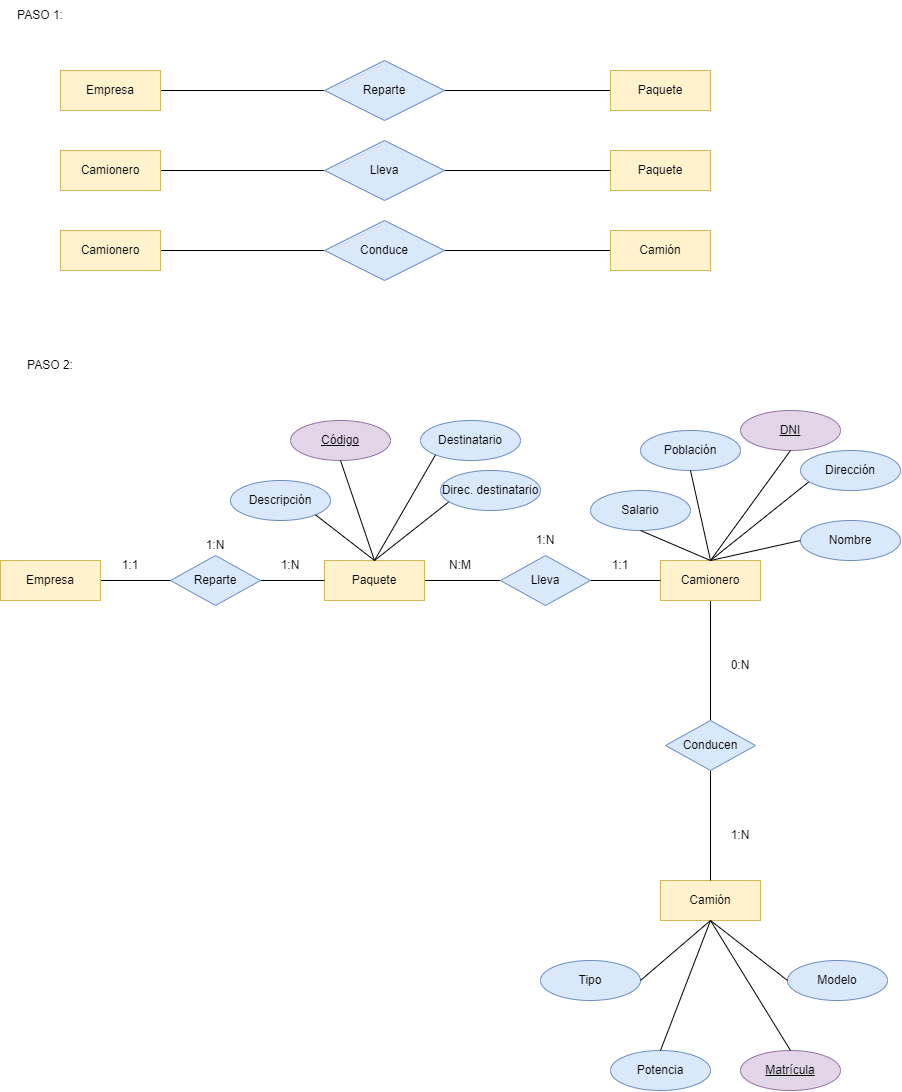

The diagram above was exported from draw.io. Its source (the exported page's mxGraphModel, read from the mxfile embedded in the PNG):
<mxGraphModel dx="3160" dy="1693" grid="1" gridSize="10" guides="1" tooltips="1" connect="1" arrows="1" fold="1" page="1" pageScale="1" pageWidth="827" pageHeight="1169" math="0" shadow="0">
  <root>
    <mxCell id="0" />
    <mxCell id="1" parent="0" />
    <mxCell id="IoniyC7kY_y-tcM4L0Pm-8" style="edgeStyle=orthogonalEdgeStyle;rounded=0;orthogonalLoop=1;jettySize=auto;html=1;exitX=1;exitY=0.5;exitDx=0;exitDy=0;entryX=0;entryY=0.5;entryDx=0;entryDy=0;endArrow=none;endFill=0;" parent="1" source="IoniyC7kY_y-tcM4L0Pm-1" target="IoniyC7kY_y-tcM4L0Pm-5" edge="1">
      <mxGeometry relative="1" as="geometry" />
    </mxCell>
    <mxCell id="IoniyC7kY_y-tcM4L0Pm-1" value="Empresa" style="whiteSpace=wrap;html=1;align=center;fillColor=#fff2cc;strokeColor=#d6b656;" parent="1" vertex="1">
      <mxGeometry x="20" y="610" width="100" height="40" as="geometry" />
    </mxCell>
    <mxCell id="IoniyC7kY_y-tcM4L0Pm-10" style="edgeStyle=orthogonalEdgeStyle;rounded=0;orthogonalLoop=1;jettySize=auto;html=1;exitX=1;exitY=0.5;exitDx=0;exitDy=0;entryX=0;entryY=0.5;entryDx=0;entryDy=0;endArrow=none;endFill=0;" parent="1" source="IoniyC7kY_y-tcM4L0Pm-2" target="IoniyC7kY_y-tcM4L0Pm-6" edge="1">
      <mxGeometry relative="1" as="geometry" />
    </mxCell>
    <mxCell id="IoniyC7kY_y-tcM4L0Pm-2" value="Paquete" style="whiteSpace=wrap;html=1;align=center;fillColor=#fff2cc;strokeColor=#d6b656;" parent="1" vertex="1">
      <mxGeometry x="344" y="610" width="100" height="40" as="geometry" />
    </mxCell>
    <mxCell id="IoniyC7kY_y-tcM4L0Pm-12" style="edgeStyle=orthogonalEdgeStyle;rounded=0;orthogonalLoop=1;jettySize=auto;html=1;exitX=0.5;exitY=1;exitDx=0;exitDy=0;entryX=0.5;entryY=0;entryDx=0;entryDy=0;endArrow=none;endFill=0;" parent="1" source="IoniyC7kY_y-tcM4L0Pm-3" target="IoniyC7kY_y-tcM4L0Pm-7" edge="1">
      <mxGeometry relative="1" as="geometry" />
    </mxCell>
    <mxCell id="IoniyC7kY_y-tcM4L0Pm-3" value="Camionero" style="whiteSpace=wrap;html=1;align=center;fillColor=#fff2cc;strokeColor=#d6b656;" parent="1" vertex="1">
      <mxGeometry x="680" y="610" width="100" height="40" as="geometry" />
    </mxCell>
    <mxCell id="IoniyC7kY_y-tcM4L0Pm-4" value="Camión" style="whiteSpace=wrap;html=1;align=center;fillColor=#fff2cc;strokeColor=#d6b656;" parent="1" vertex="1">
      <mxGeometry x="680" y="930" width="100" height="40" as="geometry" />
    </mxCell>
    <mxCell id="IoniyC7kY_y-tcM4L0Pm-9" style="edgeStyle=orthogonalEdgeStyle;rounded=0;orthogonalLoop=1;jettySize=auto;html=1;exitX=1;exitY=0.5;exitDx=0;exitDy=0;endArrow=none;endFill=0;" parent="1" source="IoniyC7kY_y-tcM4L0Pm-5" target="IoniyC7kY_y-tcM4L0Pm-2" edge="1">
      <mxGeometry relative="1" as="geometry" />
    </mxCell>
    <mxCell id="IoniyC7kY_y-tcM4L0Pm-5" value="Reparte" style="shape=rhombus;perimeter=rhombusPerimeter;whiteSpace=wrap;html=1;align=center;fillColor=#dae8fc;strokeColor=#6c8ebf;" parent="1" vertex="1">
      <mxGeometry x="190" y="605" width="90" height="50" as="geometry" />
    </mxCell>
    <mxCell id="IoniyC7kY_y-tcM4L0Pm-11" style="edgeStyle=orthogonalEdgeStyle;rounded=0;orthogonalLoop=1;jettySize=auto;html=1;exitX=1;exitY=0.5;exitDx=0;exitDy=0;entryX=0;entryY=0.5;entryDx=0;entryDy=0;endArrow=none;endFill=0;" parent="1" source="IoniyC7kY_y-tcM4L0Pm-6" target="IoniyC7kY_y-tcM4L0Pm-3" edge="1">
      <mxGeometry relative="1" as="geometry" />
    </mxCell>
    <mxCell id="IoniyC7kY_y-tcM4L0Pm-6" value="Lleva" style="shape=rhombus;perimeter=rhombusPerimeter;whiteSpace=wrap;html=1;align=center;fillColor=#dae8fc;strokeColor=#6c8ebf;" parent="1" vertex="1">
      <mxGeometry x="520" y="605" width="90" height="50" as="geometry" />
    </mxCell>
    <mxCell id="IoniyC7kY_y-tcM4L0Pm-13" style="edgeStyle=orthogonalEdgeStyle;rounded=0;orthogonalLoop=1;jettySize=auto;html=1;exitX=0.5;exitY=1;exitDx=0;exitDy=0;endArrow=none;endFill=0;" parent="1" source="IoniyC7kY_y-tcM4L0Pm-7" target="IoniyC7kY_y-tcM4L0Pm-4" edge="1">
      <mxGeometry relative="1" as="geometry" />
    </mxCell>
    <mxCell id="IoniyC7kY_y-tcM4L0Pm-7" value="Conducen" style="shape=rhombus;perimeter=rhombusPerimeter;whiteSpace=wrap;html=1;align=center;fillColor=#dae8fc;strokeColor=#6c8ebf;" parent="1" vertex="1">
      <mxGeometry x="685" y="770" width="90" height="50" as="geometry" />
    </mxCell>
    <mxCell id="IoniyC7kY_y-tcM4L0Pm-14" value="Código" style="ellipse;whiteSpace=wrap;html=1;align=center;fontStyle=4;fillColor=#e1d5e7;strokeColor=#9673a6;" parent="1" vertex="1">
      <mxGeometry x="310" y="470" width="100" height="40" as="geometry" />
    </mxCell>
    <mxCell id="IoniyC7kY_y-tcM4L0Pm-15" value="Descripción" style="ellipse;whiteSpace=wrap;html=1;align=center;fillColor=#dae8fc;strokeColor=#6c8ebf;" parent="1" vertex="1">
      <mxGeometry x="250" y="530" width="100" height="40" as="geometry" />
    </mxCell>
    <mxCell id="IoniyC7kY_y-tcM4L0Pm-16" value="Destinatario" style="ellipse;whiteSpace=wrap;html=1;align=center;fillColor=#dae8fc;strokeColor=#6c8ebf;" parent="1" vertex="1">
      <mxGeometry x="440" y="470" width="100" height="40" as="geometry" />
    </mxCell>
    <mxCell id="IoniyC7kY_y-tcM4L0Pm-20" value="" style="endArrow=none;html=1;rounded=0;exitX=1;exitY=1;exitDx=0;exitDy=0;entryX=0.5;entryY=0;entryDx=0;entryDy=0;" parent="1" source="IoniyC7kY_y-tcM4L0Pm-15" target="IoniyC7kY_y-tcM4L0Pm-2" edge="1">
      <mxGeometry relative="1" as="geometry">
        <mxPoint x="310" y="790" as="sourcePoint" />
        <mxPoint x="470" y="790" as="targetPoint" />
      </mxGeometry>
    </mxCell>
    <mxCell id="IoniyC7kY_y-tcM4L0Pm-21" value="" style="endArrow=none;html=1;rounded=0;exitX=0.5;exitY=1;exitDx=0;exitDy=0;entryX=0.5;entryY=0;entryDx=0;entryDy=0;" parent="1" source="IoniyC7kY_y-tcM4L0Pm-14" target="IoniyC7kY_y-tcM4L0Pm-2" edge="1">
      <mxGeometry relative="1" as="geometry">
        <mxPoint x="345.35533905932743" y="574.142135623731" as="sourcePoint" />
        <mxPoint x="404" y="620" as="targetPoint" />
      </mxGeometry>
    </mxCell>
    <mxCell id="IoniyC7kY_y-tcM4L0Pm-22" value="" style="endArrow=none;html=1;rounded=0;exitX=0;exitY=1;exitDx=0;exitDy=0;entryX=0.5;entryY=0;entryDx=0;entryDy=0;" parent="1" source="IoniyC7kY_y-tcM4L0Pm-16" target="IoniyC7kY_y-tcM4L0Pm-2" edge="1">
      <mxGeometry relative="1" as="geometry">
        <mxPoint x="370" y="520" as="sourcePoint" />
        <mxPoint x="411" y="621" as="targetPoint" />
      </mxGeometry>
    </mxCell>
    <mxCell id="IoniyC7kY_y-tcM4L0Pm-23" value="" style="endArrow=none;html=1;rounded=0;exitX=0;exitY=0.5;exitDx=0;exitDy=0;entryX=0.5;entryY=0;entryDx=0;entryDy=0;" parent="1" target="IoniyC7kY_y-tcM4L0Pm-2" edge="1">
      <mxGeometry relative="1" as="geometry">
        <mxPoint x="470" y="550" as="sourcePoint" />
        <mxPoint x="404" y="620" as="targetPoint" />
      </mxGeometry>
    </mxCell>
    <mxCell id="m2tE0WfGuJkF0ZO6EW0y-1" value="DNI" style="ellipse;whiteSpace=wrap;html=1;align=center;fontStyle=4;fillColor=#e1d5e7;strokeColor=#9673a6;" parent="1" vertex="1">
      <mxGeometry x="760" y="460" width="100" height="40" as="geometry" />
    </mxCell>
    <mxCell id="m2tE0WfGuJkF0ZO6EW0y-2" value="" style="endArrow=none;html=1;rounded=0;exitX=0.5;exitY=1;exitDx=0;exitDy=0;entryX=0.5;entryY=0;entryDx=0;entryDy=0;" parent="1" source="m2tE0WfGuJkF0ZO6EW0y-1" target="IoniyC7kY_y-tcM4L0Pm-3" edge="1">
      <mxGeometry relative="1" as="geometry">
        <mxPoint x="480" y="560" as="sourcePoint" />
        <mxPoint x="404" y="620" as="targetPoint" />
      </mxGeometry>
    </mxCell>
    <mxCell id="m2tE0WfGuJkF0ZO6EW0y-3" value="Nombre" style="ellipse;whiteSpace=wrap;html=1;align=center;fillColor=#dae8fc;strokeColor=#6c8ebf;" parent="1" vertex="1">
      <mxGeometry x="820" y="570" width="100" height="40" as="geometry" />
    </mxCell>
    <mxCell id="m2tE0WfGuJkF0ZO6EW0y-4" value="" style="endArrow=none;html=1;rounded=0;exitX=0;exitY=0.5;exitDx=0;exitDy=0;entryX=0.5;entryY=0;entryDx=0;entryDy=0;" parent="1" source="m2tE0WfGuJkF0ZO6EW0y-3" target="IoniyC7kY_y-tcM4L0Pm-3" edge="1">
      <mxGeometry relative="1" as="geometry">
        <mxPoint x="740" y="550" as="sourcePoint" />
        <mxPoint x="740" y="620" as="targetPoint" />
      </mxGeometry>
    </mxCell>
    <mxCell id="m2tE0WfGuJkF0ZO6EW0y-6" value="" style="endArrow=none;html=1;rounded=0;exitX=0;exitY=0.5;exitDx=0;exitDy=0;entryX=0.5;entryY=0;entryDx=0;entryDy=0;" parent="1" target="IoniyC7kY_y-tcM4L0Pm-3" edge="1">
      <mxGeometry relative="1" as="geometry">
        <mxPoint x="830" y="530" as="sourcePoint" />
        <mxPoint x="740" y="620" as="targetPoint" />
      </mxGeometry>
    </mxCell>
    <mxCell id="m2tE0WfGuJkF0ZO6EW0y-7" value="Salario" style="ellipse;whiteSpace=wrap;html=1;align=center;fillColor=#dae8fc;strokeColor=#6c8ebf;" parent="1" vertex="1">
      <mxGeometry x="610" y="540" width="100" height="40" as="geometry" />
    </mxCell>
    <mxCell id="m2tE0WfGuJkF0ZO6EW0y-8" value="" style="endArrow=none;html=1;rounded=0;exitX=0.5;exitY=1;exitDx=0;exitDy=0;entryX=0.5;entryY=0;entryDx=0;entryDy=0;" parent="1" source="m2tE0WfGuJkF0ZO6EW0y-7" target="IoniyC7kY_y-tcM4L0Pm-3" edge="1">
      <mxGeometry relative="1" as="geometry">
        <mxPoint x="820" y="560" as="sourcePoint" />
        <mxPoint x="740" y="620" as="targetPoint" />
      </mxGeometry>
    </mxCell>
    <mxCell id="m2tE0WfGuJkF0ZO6EW0y-9" value="Población" style="ellipse;whiteSpace=wrap;html=1;align=center;fillColor=#dae8fc;strokeColor=#6c8ebf;" parent="1" vertex="1">
      <mxGeometry x="660" y="480" width="100" height="40" as="geometry" />
    </mxCell>
    <mxCell id="m2tE0WfGuJkF0ZO6EW0y-10" value="" style="endArrow=none;html=1;rounded=0;exitX=0.5;exitY=1;exitDx=0;exitDy=0;entryX=0.5;entryY=0;entryDx=0;entryDy=0;" parent="1" source="m2tE0WfGuJkF0ZO6EW0y-9" target="IoniyC7kY_y-tcM4L0Pm-3" edge="1">
      <mxGeometry relative="1" as="geometry">
        <mxPoint x="770" y="500" as="sourcePoint" />
        <mxPoint x="740" y="620" as="targetPoint" />
      </mxGeometry>
    </mxCell>
    <mxCell id="m2tE0WfGuJkF0ZO6EW0y-11" value="Matrícula" style="ellipse;whiteSpace=wrap;html=1;align=center;fontStyle=4;fillColor=#e1d5e7;strokeColor=#9673a6;" parent="1" vertex="1">
      <mxGeometry x="760" y="1100" width="100" height="40" as="geometry" />
    </mxCell>
    <mxCell id="m2tE0WfGuJkF0ZO6EW0y-12" value="" style="endArrow=none;html=1;rounded=0;exitX=0.5;exitY=1;exitDx=0;exitDy=0;entryX=0.5;entryY=0;entryDx=0;entryDy=0;" parent="1" source="IoniyC7kY_y-tcM4L0Pm-4" target="m2tE0WfGuJkF0ZO6EW0y-11" edge="1">
      <mxGeometry relative="1" as="geometry">
        <mxPoint x="830" y="600" as="sourcePoint" />
        <mxPoint x="740" y="620" as="targetPoint" />
      </mxGeometry>
    </mxCell>
    <mxCell id="m2tE0WfGuJkF0ZO6EW0y-13" value="Modelo" style="ellipse;whiteSpace=wrap;html=1;align=center;fillColor=#dae8fc;strokeColor=#6c8ebf;" parent="1" vertex="1">
      <mxGeometry x="807" y="1010" width="100" height="40" as="geometry" />
    </mxCell>
    <mxCell id="m2tE0WfGuJkF0ZO6EW0y-14" value="Tipo" style="ellipse;whiteSpace=wrap;html=1;align=center;fillColor=#dae8fc;strokeColor=#6c8ebf;" parent="1" vertex="1">
      <mxGeometry x="560" y="1010" width="100" height="40" as="geometry" />
    </mxCell>
    <mxCell id="m2tE0WfGuJkF0ZO6EW0y-15" value="Potencia" style="ellipse;whiteSpace=wrap;html=1;align=center;fillColor=#dae8fc;strokeColor=#6c8ebf;" parent="1" vertex="1">
      <mxGeometry x="630" y="1100" width="100" height="40" as="geometry" />
    </mxCell>
    <mxCell id="m2tE0WfGuJkF0ZO6EW0y-16" value="" style="endArrow=none;html=1;rounded=0;exitX=0.5;exitY=1;exitDx=0;exitDy=0;entryX=0.5;entryY=0;entryDx=0;entryDy=0;" parent="1" source="IoniyC7kY_y-tcM4L0Pm-4" target="m2tE0WfGuJkF0ZO6EW0y-15" edge="1">
      <mxGeometry relative="1" as="geometry">
        <mxPoint x="740" y="980" as="sourcePoint" />
        <mxPoint x="820" y="1110" as="targetPoint" />
      </mxGeometry>
    </mxCell>
    <mxCell id="m2tE0WfGuJkF0ZO6EW0y-17" value="" style="endArrow=none;html=1;rounded=0;exitX=0.5;exitY=1;exitDx=0;exitDy=0;entryX=1;entryY=0.5;entryDx=0;entryDy=0;" parent="1" source="IoniyC7kY_y-tcM4L0Pm-4" target="m2tE0WfGuJkF0ZO6EW0y-14" edge="1">
      <mxGeometry relative="1" as="geometry">
        <mxPoint x="740" y="980" as="sourcePoint" />
        <mxPoint x="690" y="1110" as="targetPoint" />
      </mxGeometry>
    </mxCell>
    <mxCell id="m2tE0WfGuJkF0ZO6EW0y-18" value="" style="endArrow=none;html=1;rounded=0;exitX=0;exitY=0.5;exitDx=0;exitDy=0;entryX=0.5;entryY=1;entryDx=0;entryDy=0;" parent="1" source="m2tE0WfGuJkF0ZO6EW0y-13" target="IoniyC7kY_y-tcM4L0Pm-4" edge="1">
      <mxGeometry relative="1" as="geometry">
        <mxPoint x="740" y="980" as="sourcePoint" />
        <mxPoint x="670" y="1040" as="targetPoint" />
      </mxGeometry>
    </mxCell>
    <mxCell id="m2tE0WfGuJkF0ZO6EW0y-19" value="1:N" style="text;html=1;strokeColor=none;fillColor=none;align=center;verticalAlign=middle;whiteSpace=wrap;rounded=0;" parent="1" vertex="1">
      <mxGeometry x="280" y="600" width="60" height="30" as="geometry" />
    </mxCell>
    <mxCell id="m2tE0WfGuJkF0ZO6EW0y-20" value="1:1" style="text;html=1;strokeColor=none;fillColor=none;align=center;verticalAlign=middle;whiteSpace=wrap;rounded=0;" parent="1" vertex="1">
      <mxGeometry x="120" y="600" width="60" height="30" as="geometry" />
    </mxCell>
    <mxCell id="m2tE0WfGuJkF0ZO6EW0y-21" value="1:N" style="text;html=1;strokeColor=none;fillColor=none;align=center;verticalAlign=middle;whiteSpace=wrap;rounded=0;" parent="1" vertex="1">
      <mxGeometry x="205" y="580" width="60" height="30" as="geometry" />
    </mxCell>
    <mxCell id="m2tE0WfGuJkF0ZO6EW0y-22" value="N:M" style="text;html=1;strokeColor=none;fillColor=none;align=center;verticalAlign=middle;whiteSpace=wrap;rounded=0;" parent="1" vertex="1">
      <mxGeometry x="450" y="600" width="60" height="30" as="geometry" />
    </mxCell>
    <mxCell id="m2tE0WfGuJkF0ZO6EW0y-23" value="1:1" style="text;html=1;strokeColor=none;fillColor=none;align=center;verticalAlign=middle;whiteSpace=wrap;rounded=0;" parent="1" vertex="1">
      <mxGeometry x="610" y="600" width="60" height="30" as="geometry" />
    </mxCell>
    <mxCell id="m2tE0WfGuJkF0ZO6EW0y-24" value="1:N" style="text;html=1;strokeColor=none;fillColor=none;align=center;verticalAlign=middle;whiteSpace=wrap;rounded=0;" parent="1" vertex="1">
      <mxGeometry x="535" y="575" width="60" height="30" as="geometry" />
    </mxCell>
    <mxCell id="m2tE0WfGuJkF0ZO6EW0y-25" value="1:N" style="text;html=1;strokeColor=none;fillColor=none;align=center;verticalAlign=middle;whiteSpace=wrap;rounded=0;" parent="1" vertex="1">
      <mxGeometry x="730" y="870" width="60" height="30" as="geometry" />
    </mxCell>
    <mxCell id="m2tE0WfGuJkF0ZO6EW0y-26" value="0:N" style="text;html=1;strokeColor=none;fillColor=none;align=center;verticalAlign=middle;whiteSpace=wrap;rounded=0;" parent="1" vertex="1">
      <mxGeometry x="730" y="700" width="60" height="30" as="geometry" />
    </mxCell>
    <mxCell id="b67ttjkJ-RsVt4arw80p-1" value="Dirección" style="ellipse;whiteSpace=wrap;html=1;align=center;fillColor=#dae8fc;strokeColor=#6c8ebf;" parent="1" vertex="1">
      <mxGeometry x="820" y="500" width="100" height="40" as="geometry" />
    </mxCell>
    <mxCell id="b67ttjkJ-RsVt4arw80p-2" value="Direc. destinatario" style="ellipse;whiteSpace=wrap;html=1;align=center;fillColor=#dae8fc;strokeColor=#6c8ebf;" parent="1" vertex="1">
      <mxGeometry x="460" y="520" width="100" height="40" as="geometry" />
    </mxCell>
    <mxCell id="RIbUfGC93RrcirSCn6nl-1" value="PASO 2:" style="text;html=1;strokeColor=none;fillColor=none;align=center;verticalAlign=middle;whiteSpace=wrap;rounded=0;" vertex="1" parent="1">
      <mxGeometry x="40" y="400" width="60" height="30" as="geometry" />
    </mxCell>
    <mxCell id="RIbUfGC93RrcirSCn6nl-2" value="PASO 1:" style="text;html=1;strokeColor=none;fillColor=none;align=center;verticalAlign=middle;whiteSpace=wrap;rounded=0;" vertex="1" parent="1">
      <mxGeometry x="30" y="50" width="60" height="30" as="geometry" />
    </mxCell>
    <mxCell id="RIbUfGC93RrcirSCn6nl-6" style="edgeStyle=orthogonalEdgeStyle;rounded=0;orthogonalLoop=1;jettySize=auto;html=1;exitX=1;exitY=0.5;exitDx=0;exitDy=0;entryX=0;entryY=0.5;entryDx=0;entryDy=0;endArrow=none;endFill=0;" edge="1" parent="1" source="RIbUfGC93RrcirSCn6nl-3" target="RIbUfGC93RrcirSCn6nl-4">
      <mxGeometry relative="1" as="geometry" />
    </mxCell>
    <mxCell id="RIbUfGC93RrcirSCn6nl-3" value="Empresa" style="whiteSpace=wrap;html=1;align=center;fillColor=#fff2cc;strokeColor=#d6b656;" vertex="1" parent="1">
      <mxGeometry x="80" y="120" width="100" height="40" as="geometry" />
    </mxCell>
    <mxCell id="RIbUfGC93RrcirSCn6nl-7" style="edgeStyle=orthogonalEdgeStyle;rounded=0;orthogonalLoop=1;jettySize=auto;html=1;exitX=1;exitY=0.5;exitDx=0;exitDy=0;endArrow=none;endFill=0;" edge="1" parent="1" source="RIbUfGC93RrcirSCn6nl-4" target="RIbUfGC93RrcirSCn6nl-5">
      <mxGeometry relative="1" as="geometry" />
    </mxCell>
    <mxCell id="RIbUfGC93RrcirSCn6nl-4" value="Reparte" style="shape=rhombus;perimeter=rhombusPerimeter;whiteSpace=wrap;html=1;align=center;fillColor=#dae8fc;strokeColor=#6c8ebf;" vertex="1" parent="1">
      <mxGeometry x="344" y="110" width="120" height="60" as="geometry" />
    </mxCell>
    <mxCell id="RIbUfGC93RrcirSCn6nl-5" value="Paquete" style="whiteSpace=wrap;html=1;align=center;fillColor=#fff2cc;strokeColor=#d6b656;" vertex="1" parent="1">
      <mxGeometry x="630" y="120" width="100" height="40" as="geometry" />
    </mxCell>
    <mxCell id="RIbUfGC93RrcirSCn6nl-8" value="Paquete" style="whiteSpace=wrap;html=1;align=center;fillColor=#fff2cc;strokeColor=#d6b656;" vertex="1" parent="1">
      <mxGeometry x="630" y="200" width="100" height="40" as="geometry" />
    </mxCell>
    <mxCell id="RIbUfGC93RrcirSCn6nl-11" style="edgeStyle=orthogonalEdgeStyle;rounded=0;orthogonalLoop=1;jettySize=auto;html=1;exitX=1;exitY=0.5;exitDx=0;exitDy=0;entryX=0;entryY=0.5;entryDx=0;entryDy=0;endArrow=none;endFill=0;" edge="1" parent="1" source="RIbUfGC93RrcirSCn6nl-9" target="RIbUfGC93RrcirSCn6nl-10">
      <mxGeometry relative="1" as="geometry" />
    </mxCell>
    <mxCell id="RIbUfGC93RrcirSCn6nl-9" value="Camionero" style="whiteSpace=wrap;html=1;align=center;fillColor=#fff2cc;strokeColor=#d6b656;" vertex="1" parent="1">
      <mxGeometry x="80" y="200" width="100" height="40" as="geometry" />
    </mxCell>
    <mxCell id="RIbUfGC93RrcirSCn6nl-12" style="edgeStyle=orthogonalEdgeStyle;rounded=0;orthogonalLoop=1;jettySize=auto;html=1;exitX=1;exitY=0.5;exitDx=0;exitDy=0;endArrow=none;endFill=0;" edge="1" parent="1" source="RIbUfGC93RrcirSCn6nl-10" target="RIbUfGC93RrcirSCn6nl-8">
      <mxGeometry relative="1" as="geometry" />
    </mxCell>
    <mxCell id="RIbUfGC93RrcirSCn6nl-10" value="Lleva" style="shape=rhombus;perimeter=rhombusPerimeter;whiteSpace=wrap;html=1;align=center;fillColor=#dae8fc;strokeColor=#6c8ebf;" vertex="1" parent="1">
      <mxGeometry x="344" y="190" width="120" height="60" as="geometry" />
    </mxCell>
    <mxCell id="RIbUfGC93RrcirSCn6nl-16" style="edgeStyle=orthogonalEdgeStyle;rounded=0;orthogonalLoop=1;jettySize=auto;html=1;exitX=1;exitY=0.5;exitDx=0;exitDy=0;entryX=0;entryY=0.5;entryDx=0;entryDy=0;endArrow=none;endFill=0;" edge="1" parent="1" source="RIbUfGC93RrcirSCn6nl-13" target="RIbUfGC93RrcirSCn6nl-14">
      <mxGeometry relative="1" as="geometry" />
    </mxCell>
    <mxCell id="RIbUfGC93RrcirSCn6nl-13" value="Camionero" style="whiteSpace=wrap;html=1;align=center;fillColor=#fff2cc;strokeColor=#d6b656;" vertex="1" parent="1">
      <mxGeometry x="80" y="280" width="100" height="40" as="geometry" />
    </mxCell>
    <mxCell id="RIbUfGC93RrcirSCn6nl-17" style="edgeStyle=orthogonalEdgeStyle;rounded=0;orthogonalLoop=1;jettySize=auto;html=1;exitX=1;exitY=0.5;exitDx=0;exitDy=0;endArrow=none;endFill=0;" edge="1" parent="1" source="RIbUfGC93RrcirSCn6nl-14" target="RIbUfGC93RrcirSCn6nl-15">
      <mxGeometry relative="1" as="geometry" />
    </mxCell>
    <mxCell id="RIbUfGC93RrcirSCn6nl-14" value="Conduce" style="shape=rhombus;perimeter=rhombusPerimeter;whiteSpace=wrap;html=1;align=center;fillColor=#dae8fc;strokeColor=#6c8ebf;" vertex="1" parent="1">
      <mxGeometry x="344" y="270" width="120" height="60" as="geometry" />
    </mxCell>
    <mxCell id="RIbUfGC93RrcirSCn6nl-15" value="Camión" style="whiteSpace=wrap;html=1;align=center;fillColor=#fff2cc;strokeColor=#d6b656;" vertex="1" parent="1">
      <mxGeometry x="630" y="280" width="100" height="40" as="geometry" />
    </mxCell>
  </root>
</mxGraphModel>